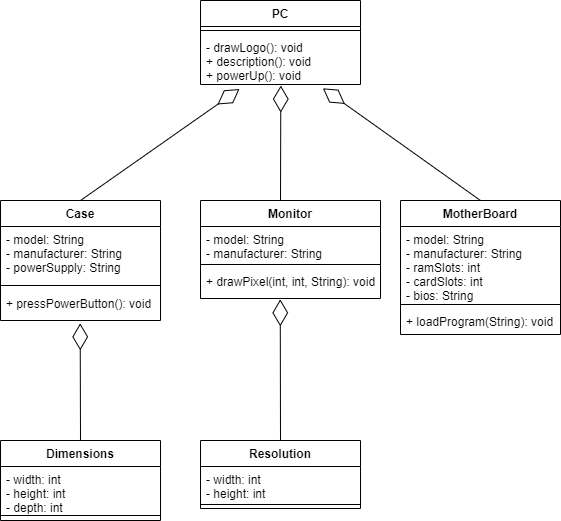

The diagram above was exported from draw.io. Its source (the exported page's mxGraphModel, read from the mxfile embedded in the PNG):
<mxGraphModel dx="1422" dy="762" grid="1" gridSize="10" guides="1" tooltips="1" connect="1" arrows="1" fold="1" page="1" pageScale="1" pageWidth="1400" pageHeight="850" math="0" shadow="0">
  <root>
    <mxCell id="0" />
    <mxCell id="1" parent="0" />
    <mxCell id="eHB5gae-DZw3QZy3eiXf-1" value="PC" style="swimlane;fontStyle=1;align=center;verticalAlign=top;childLayout=stackLayout;horizontal=1;startSize=26;horizontalStack=0;resizeParent=1;resizeParentMax=0;resizeLast=0;collapsible=1;marginBottom=0;" vertex="1" parent="1">
      <mxGeometry x="600" y="160" width="160" height="84" as="geometry" />
    </mxCell>
    <mxCell id="eHB5gae-DZw3QZy3eiXf-3" value="" style="line;strokeWidth=1;fillColor=none;align=left;verticalAlign=middle;spacingTop=-1;spacingLeft=3;spacingRight=3;rotatable=0;labelPosition=right;points=[];portConstraint=eastwest;" vertex="1" parent="eHB5gae-DZw3QZy3eiXf-1">
      <mxGeometry y="26" width="160" height="8" as="geometry" />
    </mxCell>
    <mxCell id="eHB5gae-DZw3QZy3eiXf-4" value="- drawLogo(): void&#10;+ description(): void&#10;+ powerUp(): void" style="text;strokeColor=none;fillColor=none;align=left;verticalAlign=top;spacingLeft=4;spacingRight=4;overflow=hidden;rotatable=0;points=[[0,0.5],[1,0.5]];portConstraint=eastwest;" vertex="1" parent="eHB5gae-DZw3QZy3eiXf-1">
      <mxGeometry y="34" width="160" height="50" as="geometry" />
    </mxCell>
    <mxCell id="eHB5gae-DZw3QZy3eiXf-5" value="Case" style="swimlane;fontStyle=1;align=center;verticalAlign=top;childLayout=stackLayout;horizontal=1;startSize=26;horizontalStack=0;resizeParent=1;resizeParentMax=0;resizeLast=0;collapsible=1;marginBottom=0;" vertex="1" parent="1">
      <mxGeometry x="400" y="360" width="160" height="120" as="geometry" />
    </mxCell>
    <mxCell id="eHB5gae-DZw3QZy3eiXf-6" value="- model: String&#10;- manufacturer: String&#10;- powerSupply: String" style="text;strokeColor=none;fillColor=none;align=left;verticalAlign=top;spacingLeft=4;spacingRight=4;overflow=hidden;rotatable=0;points=[[0,0.5],[1,0.5]];portConstraint=eastwest;" vertex="1" parent="eHB5gae-DZw3QZy3eiXf-5">
      <mxGeometry y="26" width="160" height="54" as="geometry" />
    </mxCell>
    <mxCell id="eHB5gae-DZw3QZy3eiXf-7" value="" style="line;strokeWidth=1;fillColor=none;align=left;verticalAlign=middle;spacingTop=-1;spacingLeft=3;spacingRight=3;rotatable=0;labelPosition=right;points=[];portConstraint=eastwest;" vertex="1" parent="eHB5gae-DZw3QZy3eiXf-5">
      <mxGeometry y="80" width="160" height="10" as="geometry" />
    </mxCell>
    <mxCell id="eHB5gae-DZw3QZy3eiXf-8" value="+ pressPowerButton(): void" style="text;strokeColor=none;fillColor=none;align=left;verticalAlign=top;spacingLeft=4;spacingRight=4;overflow=hidden;rotatable=0;points=[[0,0.5],[1,0.5]];portConstraint=eastwest;" vertex="1" parent="eHB5gae-DZw3QZy3eiXf-5">
      <mxGeometry y="90" width="160" height="30" as="geometry" />
    </mxCell>
    <mxCell id="eHB5gae-DZw3QZy3eiXf-9" value="Dimensions" style="swimlane;fontStyle=1;align=center;verticalAlign=top;childLayout=stackLayout;horizontal=1;startSize=26;horizontalStack=0;resizeParent=1;resizeParentMax=0;resizeLast=0;collapsible=1;marginBottom=0;" vertex="1" parent="1">
      <mxGeometry x="400" y="600" width="160" height="80" as="geometry" />
    </mxCell>
    <mxCell id="eHB5gae-DZw3QZy3eiXf-10" value="- width: int&#10;- height: int&#10;- depth: int" style="text;strokeColor=none;fillColor=none;align=left;verticalAlign=top;spacingLeft=4;spacingRight=4;overflow=hidden;rotatable=0;points=[[0,0.5],[1,0.5]];portConstraint=eastwest;" vertex="1" parent="eHB5gae-DZw3QZy3eiXf-9">
      <mxGeometry y="26" width="160" height="44" as="geometry" />
    </mxCell>
    <mxCell id="eHB5gae-DZw3QZy3eiXf-11" value="" style="line;strokeWidth=1;fillColor=none;align=left;verticalAlign=middle;spacingTop=-1;spacingLeft=3;spacingRight=3;rotatable=0;labelPosition=right;points=[];portConstraint=eastwest;" vertex="1" parent="eHB5gae-DZw3QZy3eiXf-9">
      <mxGeometry y="70" width="160" height="10" as="geometry" />
    </mxCell>
    <mxCell id="eHB5gae-DZw3QZy3eiXf-13" value="MotherBoard" style="swimlane;fontStyle=1;align=center;verticalAlign=top;childLayout=stackLayout;horizontal=1;startSize=26;horizontalStack=0;resizeParent=1;resizeParentMax=0;resizeLast=0;collapsible=1;marginBottom=0;" vertex="1" parent="1">
      <mxGeometry x="800" y="360" width="160" height="134" as="geometry" />
    </mxCell>
    <mxCell id="eHB5gae-DZw3QZy3eiXf-14" value="- model: String&#10;- manufacturer: String&#10;- ramSlots: int&#10;- cardSlots: int&#10;- bios: String" style="text;strokeColor=none;fillColor=none;align=left;verticalAlign=top;spacingLeft=4;spacingRight=4;overflow=hidden;rotatable=0;points=[[0,0.5],[1,0.5]];portConstraint=eastwest;" vertex="1" parent="eHB5gae-DZw3QZy3eiXf-13">
      <mxGeometry y="26" width="160" height="74" as="geometry" />
    </mxCell>
    <mxCell id="eHB5gae-DZw3QZy3eiXf-15" value="" style="line;strokeWidth=1;fillColor=none;align=left;verticalAlign=middle;spacingTop=-1;spacingLeft=3;spacingRight=3;rotatable=0;labelPosition=right;points=[];portConstraint=eastwest;" vertex="1" parent="eHB5gae-DZw3QZy3eiXf-13">
      <mxGeometry y="100" width="160" height="8" as="geometry" />
    </mxCell>
    <mxCell id="eHB5gae-DZw3QZy3eiXf-16" value="+ loadProgram(String): void" style="text;strokeColor=none;fillColor=none;align=left;verticalAlign=top;spacingLeft=4;spacingRight=4;overflow=hidden;rotatable=0;points=[[0,0.5],[1,0.5]];portConstraint=eastwest;" vertex="1" parent="eHB5gae-DZw3QZy3eiXf-13">
      <mxGeometry y="108" width="160" height="26" as="geometry" />
    </mxCell>
    <mxCell id="eHB5gae-DZw3QZy3eiXf-21" value="Resolution" style="swimlane;fontStyle=1;align=center;verticalAlign=top;childLayout=stackLayout;horizontal=1;startSize=26;horizontalStack=0;resizeParent=1;resizeParentMax=0;resizeLast=0;collapsible=1;marginBottom=0;" vertex="1" parent="1">
      <mxGeometry x="600" y="600" width="160" height="68" as="geometry" />
    </mxCell>
    <mxCell id="eHB5gae-DZw3QZy3eiXf-22" value="- width: int&#10;- height: int" style="text;strokeColor=none;fillColor=none;align=left;verticalAlign=top;spacingLeft=4;spacingRight=4;overflow=hidden;rotatable=0;points=[[0,0.5],[1,0.5]];portConstraint=eastwest;" vertex="1" parent="eHB5gae-DZw3QZy3eiXf-21">
      <mxGeometry y="26" width="160" height="34" as="geometry" />
    </mxCell>
    <mxCell id="eHB5gae-DZw3QZy3eiXf-23" value="" style="line;strokeWidth=1;fillColor=none;align=left;verticalAlign=middle;spacingTop=-1;spacingLeft=3;spacingRight=3;rotatable=0;labelPosition=right;points=[];portConstraint=eastwest;" vertex="1" parent="eHB5gae-DZw3QZy3eiXf-21">
      <mxGeometry y="60" width="160" height="8" as="geometry" />
    </mxCell>
    <mxCell id="eHB5gae-DZw3QZy3eiXf-25" value="" style="endArrow=diamondThin;endFill=0;endSize=24;html=1;exitX=0.5;exitY=0;exitDx=0;exitDy=0;entryX=0.502;entryY=1.021;entryDx=0;entryDy=0;entryPerimeter=0;" edge="1" parent="1" target="eHB5gae-DZw3QZy3eiXf-4">
      <mxGeometry width="160" relative="1" as="geometry">
        <mxPoint x="680" y="360.0000000000001" as="sourcePoint" />
        <mxPoint x="680" y="430" as="targetPoint" />
      </mxGeometry>
    </mxCell>
    <mxCell id="eHB5gae-DZw3QZy3eiXf-26" value="" style="endArrow=diamondThin;endFill=0;endSize=24;html=1;exitX=0.5;exitY=0;exitDx=0;exitDy=0;entryX=0.244;entryY=1.09;entryDx=0;entryDy=0;entryPerimeter=0;" edge="1" parent="1" source="eHB5gae-DZw3QZy3eiXf-5" target="eHB5gae-DZw3QZy3eiXf-4">
      <mxGeometry width="160" relative="1" as="geometry">
        <mxPoint x="430" y="480" as="sourcePoint" />
        <mxPoint x="590" y="480" as="targetPoint" />
      </mxGeometry>
    </mxCell>
    <mxCell id="eHB5gae-DZw3QZy3eiXf-27" value="" style="endArrow=diamondThin;endFill=0;endSize=24;html=1;exitX=0.5;exitY=0;exitDx=0;exitDy=0;entryX=0.765;entryY=1.076;entryDx=0;entryDy=0;entryPerimeter=0;" edge="1" parent="1" source="eHB5gae-DZw3QZy3eiXf-13" target="eHB5gae-DZw3QZy3eiXf-4">
      <mxGeometry width="160" relative="1" as="geometry">
        <mxPoint x="850" y="450" as="sourcePoint" />
        <mxPoint x="1010" y="450" as="targetPoint" />
      </mxGeometry>
    </mxCell>
    <mxCell id="eHB5gae-DZw3QZy3eiXf-28" value="" style="endArrow=diamondThin;endFill=0;endSize=24;html=1;exitX=0.5;exitY=0;exitDx=0;exitDy=0;entryX=0.498;entryY=1.095;entryDx=0;entryDy=0;entryPerimeter=0;" edge="1" parent="1" source="eHB5gae-DZw3QZy3eiXf-9" target="eHB5gae-DZw3QZy3eiXf-8">
      <mxGeometry width="160" relative="1" as="geometry">
        <mxPoint x="580" y="700" as="sourcePoint" />
        <mxPoint x="740" y="700" as="targetPoint" />
      </mxGeometry>
    </mxCell>
    <mxCell id="eHB5gae-DZw3QZy3eiXf-29" value="" style="endArrow=diamondThin;endFill=0;endSize=24;html=1;exitX=0.5;exitY=0;exitDx=0;exitDy=0;entryX=0.443;entryY=1.028;entryDx=0;entryDy=0;entryPerimeter=0;" edge="1" parent="1" source="eHB5gae-DZw3QZy3eiXf-21" target="eHB5gae-DZw3QZy3eiXf-33">
      <mxGeometry width="160" relative="1" as="geometry">
        <mxPoint x="580" y="670" as="sourcePoint" />
        <mxPoint x="682" y="460" as="targetPoint" />
      </mxGeometry>
    </mxCell>
    <mxCell id="eHB5gae-DZw3QZy3eiXf-30" value="Monitor" style="swimlane;fontStyle=1;align=center;verticalAlign=top;childLayout=stackLayout;horizontal=1;startSize=26;horizontalStack=0;resizeParent=1;resizeParentMax=0;resizeLast=0;collapsible=1;marginBottom=0;" vertex="1" parent="1">
      <mxGeometry x="600" y="360" width="180" height="98" as="geometry" />
    </mxCell>
    <mxCell id="eHB5gae-DZw3QZy3eiXf-31" value="- model: String&#10;- manufacturer: String" style="text;strokeColor=none;fillColor=none;align=left;verticalAlign=top;spacingLeft=4;spacingRight=4;overflow=hidden;rotatable=0;points=[[0,0.5],[1,0.5]];portConstraint=eastwest;" vertex="1" parent="eHB5gae-DZw3QZy3eiXf-30">
      <mxGeometry y="26" width="180" height="34" as="geometry" />
    </mxCell>
    <mxCell id="eHB5gae-DZw3QZy3eiXf-32" value="" style="line;strokeWidth=1;fillColor=none;align=left;verticalAlign=middle;spacingTop=-1;spacingLeft=3;spacingRight=3;rotatable=0;labelPosition=right;points=[];portConstraint=eastwest;" vertex="1" parent="eHB5gae-DZw3QZy3eiXf-30">
      <mxGeometry y="60" width="180" height="8" as="geometry" />
    </mxCell>
    <mxCell id="eHB5gae-DZw3QZy3eiXf-33" value="+ drawPixel(int, int, String): void" style="text;strokeColor=none;fillColor=none;align=left;verticalAlign=top;spacingLeft=4;spacingRight=4;overflow=hidden;rotatable=0;points=[[0,0.5],[1,0.5]];portConstraint=eastwest;" vertex="1" parent="eHB5gae-DZw3QZy3eiXf-30">
      <mxGeometry y="68" width="180" height="30" as="geometry" />
    </mxCell>
  </root>
</mxGraphModel>